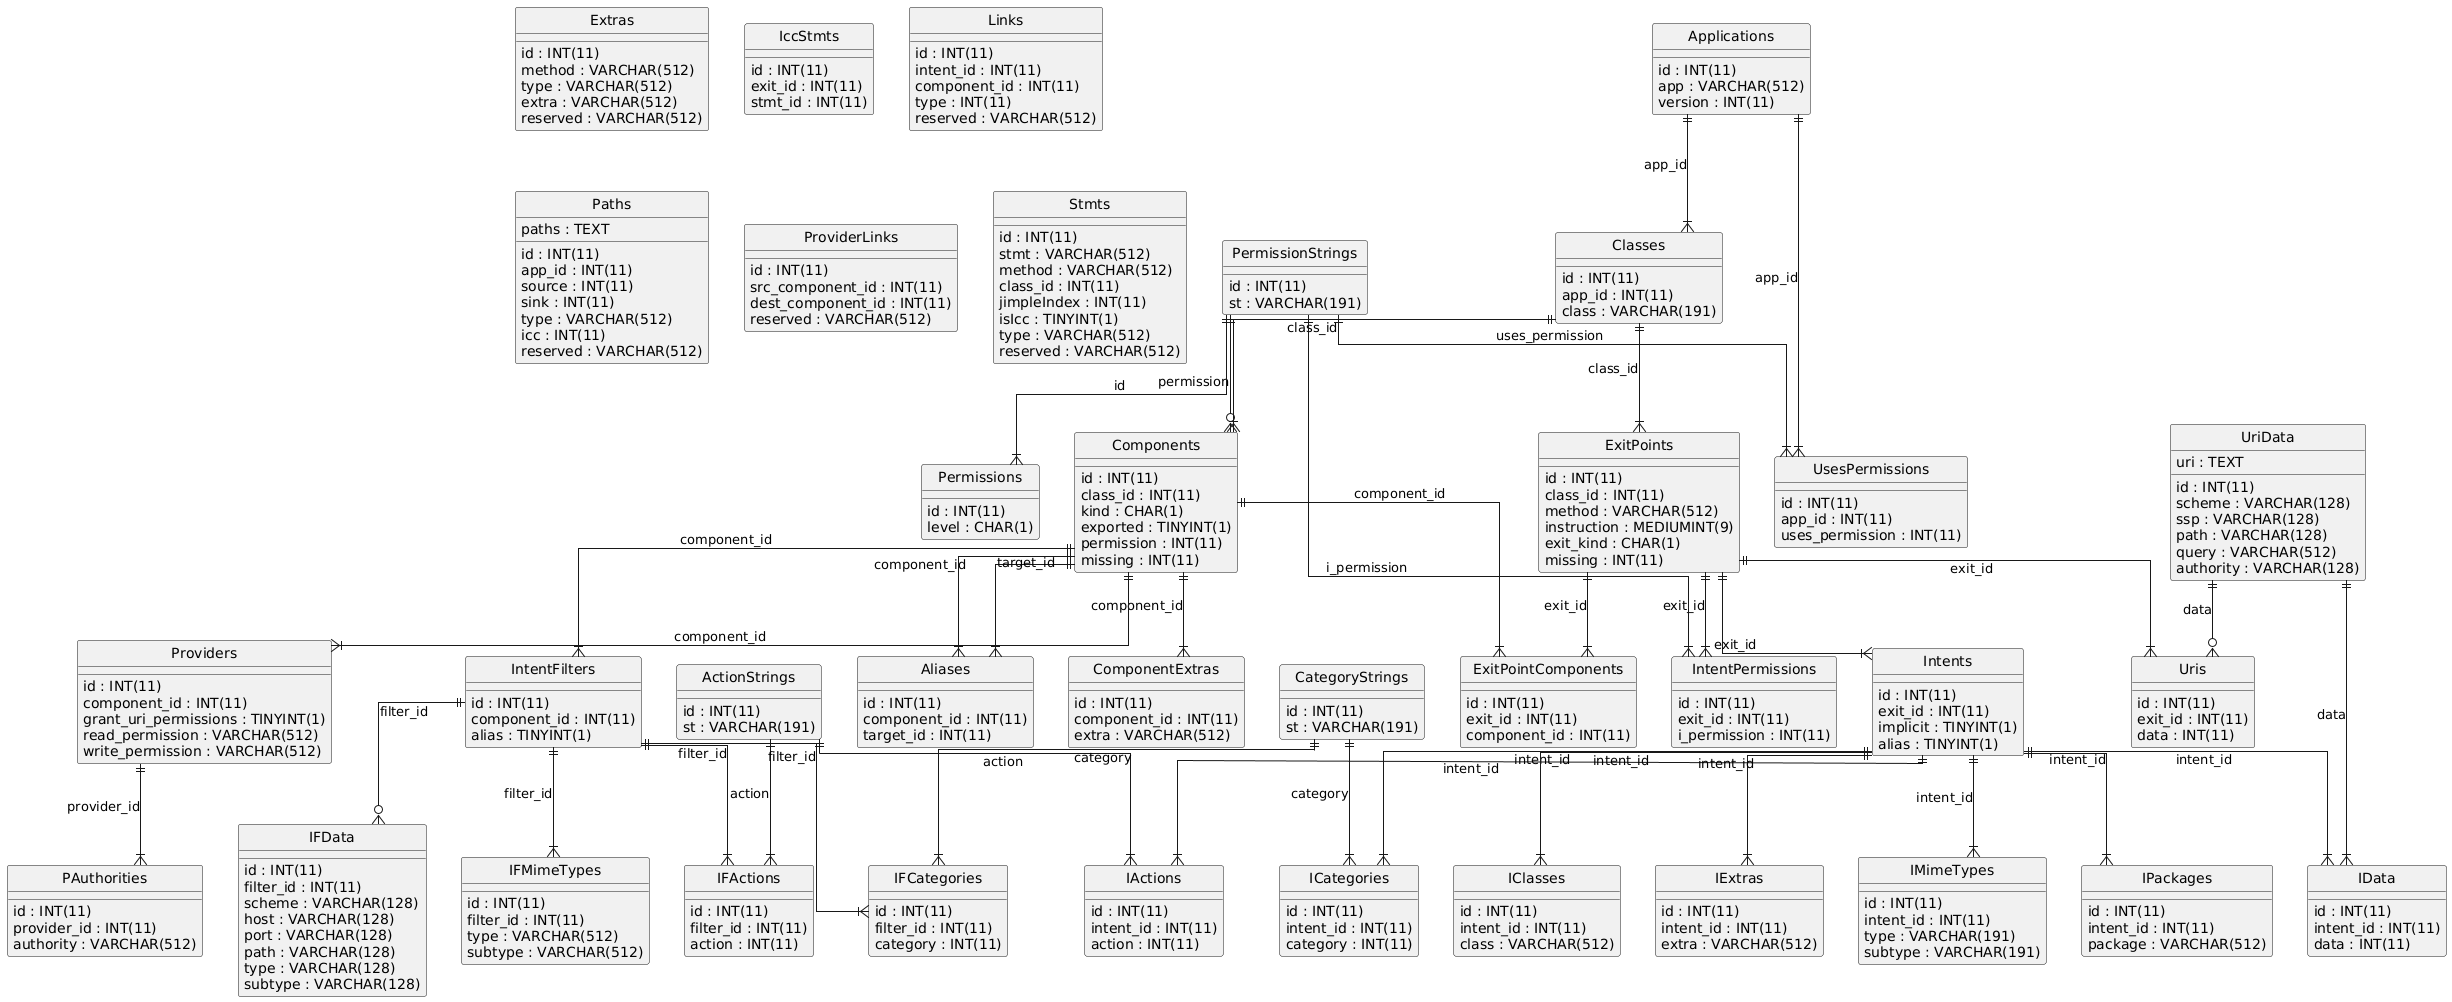

The diagram above was rendered by PlantUML. Its source (embedded in the PNG):
@startuml
hide circle
skinparam linetype ortho

entity "ActionStrings" as ActionStrings {
  id : INT(11)
  st : VARCHAR(191)
}

entity "Aliases" as Aliases {
  id : INT(11)
  component_id : INT(11)
  target_id : INT(11)
}

entity "Applications" as Applications {
  id : INT(11)
  app : VARCHAR(512)
  version : INT(11)
}

entity "CategoryStrings" as CategoryStrings {
  id : INT(11)
  st : VARCHAR(191)
}

entity "Classes" as Classes {
  id : INT(11)
  app_id : INT(11)
  class : VARCHAR(191)
}

entity "ComponentExtras" as ComponentExtras {
  id : INT(11)
  component_id : INT(11)
  extra : VARCHAR(512)
}

entity "Components" as Components {
  id : INT(11)
  class_id : INT(11)
  kind : CHAR(1)
  exported : TINYINT(1)
  permission : INT(11)
  missing : INT(11)
}

entity "ExitPointComponents" as ExitPointComponents {
  id : INT(11)
  exit_id : INT(11)
  component_id : INT(11)
}

entity "ExitPoints" as ExitPoints {
  id : INT(11)
  class_id : INT(11)
  method : VARCHAR(512)
  instruction : MEDIUMINT(9)
  exit_kind : CHAR(1)
  missing : INT(11)
}

entity "Extras" as Extras {
  id : INT(11)
  method : VARCHAR(512)
  type : VARCHAR(512)
  extra : VARCHAR(512)
  reserved : VARCHAR(512)
}

entity "IActions" as IActions {
  id : INT(11)
  intent_id : INT(11)
  action : INT(11)
}

entity "ICategories" as ICategories {
  id : INT(11)
  intent_id : INT(11)
  category : INT(11)
}

entity "IClasses" as IClasses {
  id : INT(11)
  intent_id : INT(11)
  class : VARCHAR(512)
}

entity "IData" as IData {
  id : INT(11)
  intent_id : INT(11)
  data : INT(11)
}

entity "IExtras" as IExtras {
  id : INT(11)
  intent_id : INT(11)
  extra : VARCHAR(512)
}

entity "IFActions" as IFActions {
  id : INT(11)
  filter_id : INT(11)
  action : INT(11)
}

entity "IFCategories" as IFCategories {
  id : INT(11)
  filter_id : INT(11)
  category : INT(11)
}

entity "IFData" as IFData {
  id : INT(11)
  filter_id : INT(11)
  scheme : VARCHAR(128)
  host : VARCHAR(128)
  port : VARCHAR(128)
  path : VARCHAR(128)
  type : VARCHAR(128)
  subtype : VARCHAR(128)
}

entity "IFMimeTypes" as IFMimeTypes {
  id : INT(11)
  filter_id : INT(11)
  type : VARCHAR(512)
  subtype : VARCHAR(512)
}

entity "IMimeTypes" as IMimeTypes {
  id : INT(11)
  intent_id : INT(11)
  type : VARCHAR(191)
  subtype : VARCHAR(191)
}

entity "IPackages" as IPackages {
  id : INT(11)
  intent_id : INT(11)
  package : VARCHAR(512)
}

entity "IccStmts" as IccStmts {
  id : INT(11)
  exit_id : INT(11)
  stmt_id : INT(11)
}

entity "IntentFilters" as IntentFilters {
  id : INT(11)
  component_id : INT(11)
  alias : TINYINT(1)
}

entity "IntentPermissions" as IntentPermissions {
  id : INT(11)
  exit_id : INT(11)
  i_permission : INT(11)
}

entity "Intents" as Intents {
  id : INT(11)
  exit_id : INT(11)
  implicit : TINYINT(1)
  alias : TINYINT(1)
}

entity "Links" as Links {
  id : INT(11)
  intent_id : INT(11)
  component_id : INT(11)
  type : INT(11)
  reserved : VARCHAR(512)
}

entity "PAuthorities" as PAuthorities {
  id : INT(11)
  provider_id : INT(11)
  authority : VARCHAR(512)
}

entity "Paths" as Paths {
  id : INT(11)
  app_id : INT(11)
  source : INT(11)
  sink : INT(11)
  paths : TEXT
  type : VARCHAR(512)
  icc : INT(11)
  reserved : VARCHAR(512)
}

entity "PermissionStrings" as PermissionStrings {
  id : INT(11)
  st : VARCHAR(191)
}

entity "Permissions" as Permissions {
  id : INT(11)
  level : CHAR(1)
}

entity "ProviderLinks" as ProviderLinks {
  id : INT(11)
  src_component_id : INT(11)
  dest_component_id : INT(11)
  reserved : VARCHAR(512)
}

entity "Providers" as Providers {
  id : INT(11)
  component_id : INT(11)
  grant_uri_permissions : TINYINT(1)
  read_permission : VARCHAR(512)
  write_permission : VARCHAR(512)
}

entity "Stmts" as Stmts {
  id : INT(11)
  stmt : VARCHAR(512)
  method : VARCHAR(512)
  class_id : INT(11)
  jimpleIndex : INT(11)
  isIcc : TINYINT(1)
  type : VARCHAR(512)
  reserved : VARCHAR(512)
}

entity "UriData" as UriData {
  id : INT(11)
  scheme : VARCHAR(128)
  ssp : VARCHAR(128)
  uri : TEXT
  path : VARCHAR(128)
  query : VARCHAR(512)
  authority : VARCHAR(128)
}

entity "Uris" as Uris {
  id : INT(11)
  exit_id : INT(11)
  data : INT(11)
}

entity "UsesPermissions" as UsesPermissions {
  id : INT(11)
  app_id : INT(11)
  uses_permission : INT(11)
}

Components ||--|{ Aliases : "component_id"
Components ||--|{ Aliases : "target_id"
Applications ||--|{ Classes : "app_id"
Components ||--|{ ComponentExtras : "component_id"
Classes ||--|{ Components : "class_id"
PermissionStrings ||--o{ Components : "permission"
ExitPoints ||--|{ ExitPointComponents : "exit_id"
Components ||--|{ ExitPointComponents : "component_id"
Classes ||--|{ ExitPoints : "class_id"
Intents ||--|{ IActions : "intent_id"
ActionStrings ||--|{ IActions : "action"
Intents ||--|{ ICategories : "intent_id"
CategoryStrings ||--|{ ICategories : "category"
Intents ||--|{ IClasses : "intent_id"
Intents ||--|{ IData : "intent_id"
UriData ||--|{ IData : "data"
Intents ||--|{ IExtras : "intent_id"
IntentFilters ||--|{ IFActions : "filter_id"
ActionStrings ||--|{ IFActions : "action"
IntentFilters ||--|{ IFCategories : "filter_id"
CategoryStrings ||--|{ IFCategories : "category"
IntentFilters ||--o{ IFData : "filter_id"
IntentFilters ||--|{ IFMimeTypes : "filter_id"
Intents ||--|{ IMimeTypes : "intent_id"
Intents ||--|{ IPackages : "intent_id"
Components ||--|{ IntentFilters : "component_id"
ExitPoints ||--|{ IntentPermissions : "exit_id"
PermissionStrings ||--|{ IntentPermissions : "i_permission"
ExitPoints ||--|{ Intents : "exit_id"
Providers ||--|{ PAuthorities : "provider_id"
PermissionStrings ||--|{ Permissions : "id"
Components ||--|{ Providers : "component_id"
ExitPoints ||--|{ Uris : "exit_id"
UriData ||--o{ Uris : "data"
Applications ||--|{ UsesPermissions : "app_id"
PermissionStrings ||--|{ UsesPermissions : "uses_permission"
@enduml